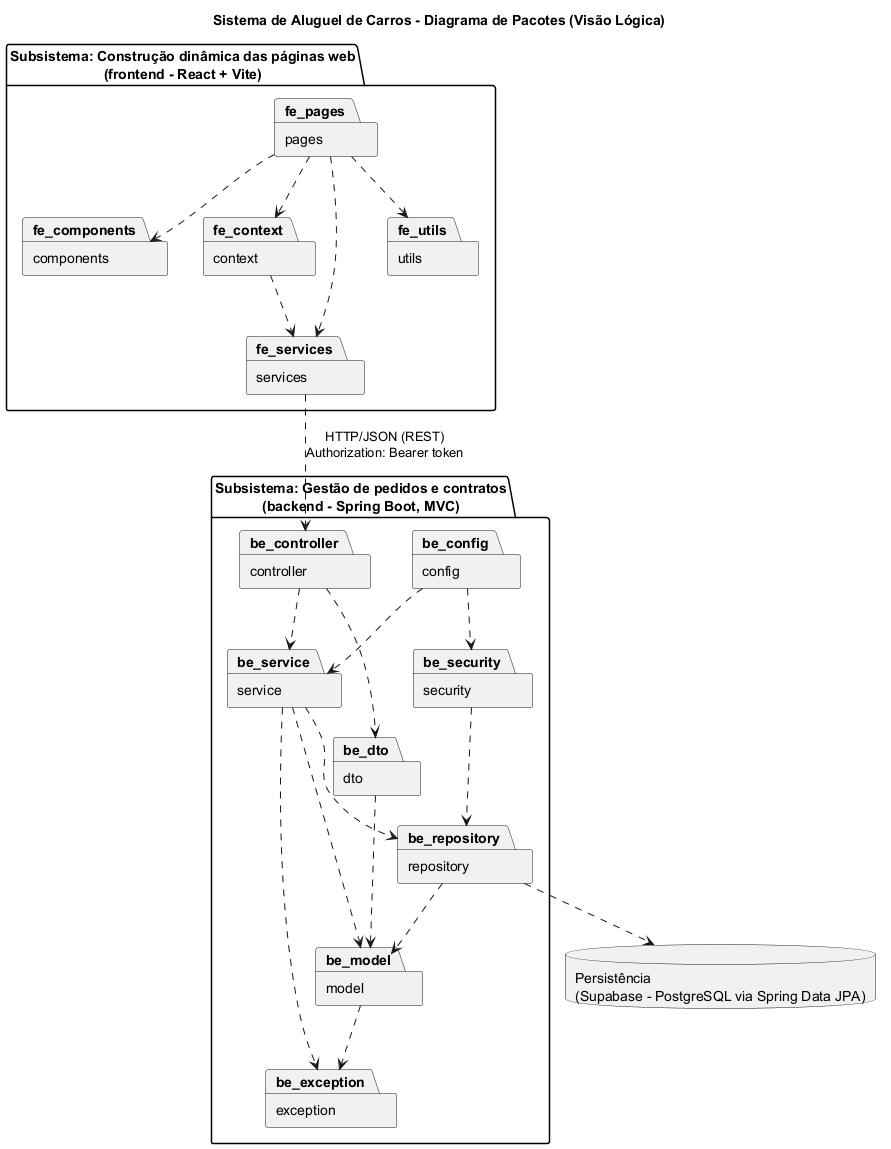

The diagram above was rendered by PlantUML. Its source (embedded in the PNG):
@startuml pacotes
title Sistema de Aluguel de Carros - Diagrama de Pacotes (Visão Lógica)
skinparam packageStyle folder

package "Subsistema: Construção dinâmica das páginas web\n(frontend - React + Vite)" as FE {
  package "pages" as fe_pages
  package "components" as fe_components
  package "context" as fe_context
  package "services" as fe_services
  package "utils" as fe_utils
}

package "Subsistema: Gestão de pedidos e contratos\n(backend - Spring Boot, MVC)" as BE {
  package "controller" as be_controller
  package "dto" as be_dto
  package "service" as be_service
  package "model" as be_model
  package "repository" as be_repository
  package "security" as be_security
  package "config" as be_config
  package "exception" as be_exception
}

database "Persistência\n(Supabase - PostgreSQL via Spring Data JPA)" as DB

fe_pages ..> fe_components
fe_pages ..> fe_context
fe_pages ..> fe_services
fe_pages ..> fe_utils
fe_context ..> fe_services

fe_services ..> be_controller : HTTP/JSON (REST)\nAuthorization: Bearer token

be_controller ..> be_dto
be_controller ..> be_service
be_dto ..> be_model
be_service ..> be_model
be_service ..> be_repository
be_service ..> be_exception
be_repository ..> be_model
be_repository ..> DB
be_security ..> be_repository
be_config ..> be_security
be_config ..> be_service
be_model ..> be_exception
@enduml